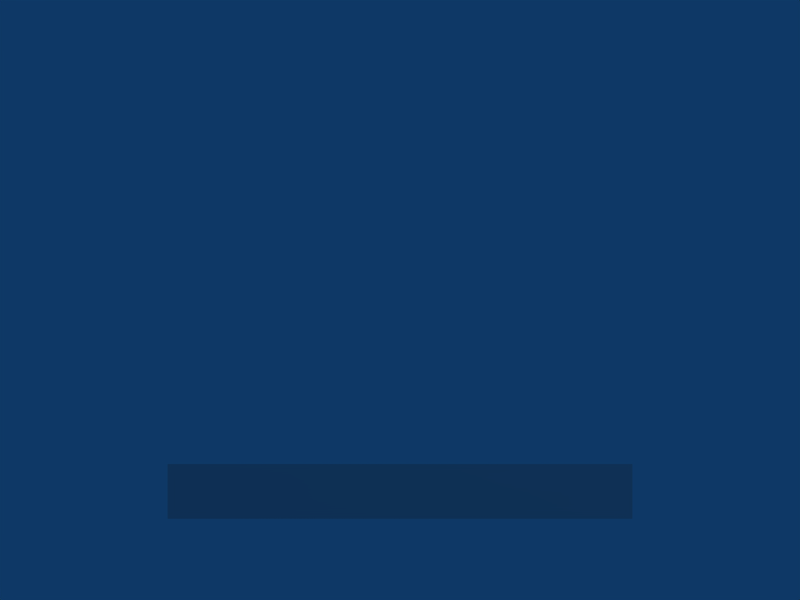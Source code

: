 # Source: HUD.blend  (saved by Blender 2.48.1; exported with 4.5.12 LTS)
import bpy
from mathutils import Matrix  # noqa: F401  (used for matrix-valued properties, if any)

bpy.ops.wm.read_factory_settings(use_empty=True)
scene = bpy.context.scene
scene.name = 'HUD'

# ---- collections
col_collection_1 = bpy.data.collections.new('Collection 1'); scene.collection.children.link(col_collection_1)
col_envelope = bpy.data.collections.new('Envelope')  # instanced only; not linked into the scene
col_sans = bpy.data.collections.new('Sans')  # instanced only; not linked into the scene

# ---- materials (node trees are filled in below, after node groups)
mat_textbox = bpy.data.materials.new('TextBox')
mat_textbox.alpha_threshold = 0.0
mat_textbox.roughness = 0.5
mat_textbox.line_color = (0.0, 0.0, 0.0, 0.3)

# ---- material node trees

# ---- world
world_world = bpy.data.worlds.new('World'); scene.world = world_world
world_world.color = (0.05656, 0.2208, 0.4)
world_world.use_sun_shadow = False
world_world.sun_shadow_jitter_overblur = 0.0
world_world.cycles.sampling_method = 'MANUAL'
world_world.cycles.sample_map_resolution = 256

# ---- cameras
cam_camera = bpy.data.cameras.new('Camera')
cam_camera.type = 'ORTHO'
cam_camera.clip_end = 100.0
cam_camera.lens = 35.0
cam_camera.ortho_scale = 7.314
cam_camera.show_safe_areas = True
cam_camera.dof.focus_distance = 0.0
cam_camera.dof.aperture_fstop = 128.0

# ---- lights
light_spot = bpy.data.lights.new('Spot', 'POINT')
light_spot.transmission_factor = 0.0
light_spot.cutoff_distance = 30.0
light_spot.use_shadow = False
light_spot.energy = 100.0
light_spot.shadow_buffer_clip_start = 1.001
light_spot.shadow_soft_size = 1.0
light_spot.shadow_maximum_resolution = 0.006
light_spot.use_absolute_resolution = True
light_spot.cycles.use_multiple_importance_sampling = False

# ---- meshes
me_plane = bpy.data.meshes.new('Plane')
me_plane.from_pydata([(16.5, 1.0, -4.0), (16.5, -1.0, -4.0), (-0.5, -1.0, -4.0), (-0.5, 1.0, -4.0)], [], [(0, 3, 2, 1)])
me_plane.materials.append(mat_textbox)
me_plane.use_remesh_preserve_volume = False
me_plane.use_remesh_preserve_attributes = False
me_plane.use_mirror_vertex_groups = False
me_plane.update()

# ---- objects
ob_plane = bpy.data.objects.new('Plane', me_plane)
ob_caret = bpy.data.objects.new('Caret', None)
ob_hudcamera = bpy.data.objects.new('HudCamera', cam_camera)
ob_lamp = bpy.data.objects.new('Lamp', light_spot)
ob_envelope_003 = bpy.data.objects.new('Envelope.003', None)
ob_envelope_002 = bpy.data.objects.new('Envelope.002', None)
ob_envelope_001 = bpy.data.objects.new('Envelope.001', None)
ob_envelope = bpy.data.objects.new('Envelope', None)
ob_sans = bpy.data.objects.new('Sans', None)

# ---- transforms, parenting, visibility, modifiers, constraints
ob_plane.location = (-2.0, -1.75, 0.0)
ob_plane.scale = (0.25, 0.25, 0.25)
ob_plane.lock_rotations_4d = False
ob_plane.empty_display_type = 'ARROWS'
ob_plane.show_transparent = True
ob_plane.lineart.crease_threshold = 0.0
ob_caret.parent = ob_plane
ob_caret.location = (0.0, 0.01, -0.75)
ob_caret.lock_rotations_4d = False
ob_caret.empty_display_type = 'CUBE'
ob_caret.empty_display_size = 0.5
ob_caret.empty_image_offset = (0.0, 0.0)
ob_caret.lineart.crease_threshold = 0.0
ob_hudcamera.location = (0.0, 0.0, 5.0)
ob_hudcamera.lock_rotations_4d = False
ob_hudcamera.empty_display_type = 'ARROWS'
ob_hudcamera.color = (0.0, 0.0, 0.0, 0.0)
ob_hudcamera.display_type = 'WIRE'
ob_hudcamera.lineart.crease_threshold = 0.0
ob_lamp.parent = ob_hudcamera
ob_lamp.matrix_parent_inverse = Matrix(((1.0, 0.0, 0.0, -0.0), (0.0, 1.0, 0.0, -0.0), (0.0, 0.0, 1.0, -5.0), (0.0, 0.0, 0.0, 1.0)))
ob_lamp.location = (4.076, 5.716, 5.904)
ob_lamp.rotation_euler = (0.6503, 0.05522, 1.866)
ob_lamp.lock_rotations_4d = False
ob_lamp.empty_display_type = 'ARROWS'
ob_lamp.color = (0.0, 0.0, 0.0, 0.0)
ob_lamp.lineart.crease_threshold = 0.0
ob_envelope_003.location = (-2.0, 2.0, 0.0)
ob_envelope_003.scale = (0.15, 0.15, 0.15)
ob_envelope_003.lock_rotations_4d = False
ob_envelope_003.empty_display_type = 'ARROWS'
ob_envelope_003.empty_image_offset = (0.0, 0.0)
ob_envelope_003.show_instancer_for_render = False
ob_envelope_003.instance_type = 'COLLECTION'
ob_envelope_003.lineart.crease_threshold = 0.0
ob_envelope_002.location = (-2.4, 2.0, 0.0)
ob_envelope_002.scale = (0.15, 0.15, 0.15)
ob_envelope_002.lock_rotations_4d = False
ob_envelope_002.empty_display_type = 'ARROWS'
ob_envelope_002.empty_image_offset = (0.0, 0.0)
ob_envelope_002.show_instancer_for_render = False
ob_envelope_002.instance_type = 'COLLECTION'
ob_envelope_002.lineart.crease_threshold = 0.0
ob_envelope_001.location = (-2.8, 2.0, 0.0)
ob_envelope_001.scale = (0.15, 0.15, 0.15)
ob_envelope_001.lock_rotations_4d = False
ob_envelope_001.empty_display_type = 'ARROWS'
ob_envelope_001.empty_image_offset = (0.0, 0.0)
ob_envelope_001.show_instancer_for_render = False
ob_envelope_001.instance_type = 'COLLECTION'
ob_envelope_001.lineart.crease_threshold = 0.0
ob_envelope.location = (-3.2, 2.0, 0.0)
ob_envelope.scale = (0.15, 0.15, 0.15)
ob_envelope.lock_rotations_4d = False
ob_envelope.empty_display_type = 'ARROWS'
ob_envelope.empty_image_offset = (0.0, 0.0)
ob_envelope.show_instancer_for_render = False
ob_envelope.instance_type = 'COLLECTION'
ob_envelope.lineart.crease_threshold = 0.0
ob_sans.location = (0.0, 0.0, 0.0)
ob_sans.lock_rotations_4d = False
ob_sans.empty_display_type = 'ARROWS'
ob_sans.empty_image_offset = (0.0, 0.0)
ob_sans.show_instancer_for_render = False
ob_sans.instance_type = 'COLLECTION'
ob_sans.lineart.crease_threshold = 0.0
ob_envelope_003.instance_collection = col_envelope
ob_envelope_002.instance_collection = col_envelope
ob_envelope_001.instance_collection = col_envelope
ob_envelope.instance_collection = col_envelope
ob_sans.instance_collection = col_sans

# ---- collection membership
col_collection_1.objects.link(ob_plane)
col_collection_1.objects.link(ob_caret)
col_collection_1.objects.link(ob_hudcamera)
col_collection_1.objects.link(ob_lamp)
col_collection_1.objects.link(ob_envelope_003)
col_collection_1.objects.link(ob_envelope_002)
col_collection_1.objects.link(ob_envelope_001)
col_collection_1.objects.link(ob_envelope)
col_collection_1.objects.link(ob_sans)

# ---- scene / render settings (as saved in the file)
scene.camera = ob_hudcamera
scene.frame_start = 1; scene.frame_end = 250; scene.frame_set(11)
scene.render.engine = 'BLENDER_EEVEE_NEXT'
scene.render.image_settings.file_format = 'JPEG'
scene.render.image_settings.color_mode = 'RGB'
scene.render.image_settings.compression = 90
scene.render.resolution_x = 800
scene.render.resolution_y = 600
scene.render.pixel_aspect_x = 100.0
scene.render.pixel_aspect_y = 100.0
scene.render.fps = 25
scene.render.dither_intensity = 0.0
scene.render.use_compositing = False
scene.render.use_sequencer = False
scene.render.bake_margin = 2
scene.render.bake_bias = 0.0
scene.render.use_stamp_time = False
scene.render.use_stamp_date = False
scene.render.use_stamp_frame = False
scene.render.use_stamp_camera = False
scene.render.use_stamp_scene = False
scene.render.use_stamp_filename = False
scene.render.use_stamp_render_time = False
scene.render.stamp_font_size = 0
scene.cycles.use_denoising = False
scene.cycles.samples = 10
scene.cycles.sampling_pattern = 'TABULATED_SOBOL'
scene.cycles.light_sampling_threshold = 0.0
scene.cycles.use_adaptive_sampling = False
scene.cycles.use_light_tree = False
scene.cycles.blur_glossy = 0.0
scene.cycles.volume_bounces = 1
scene.cycles.pixel_filter_type = 'GAUSSIAN'
scene.cycles.sample_clamp_indirect = 0.0
scene.view_settings.view_transform = 'Raw'
bpy.context.view_layer.update()
